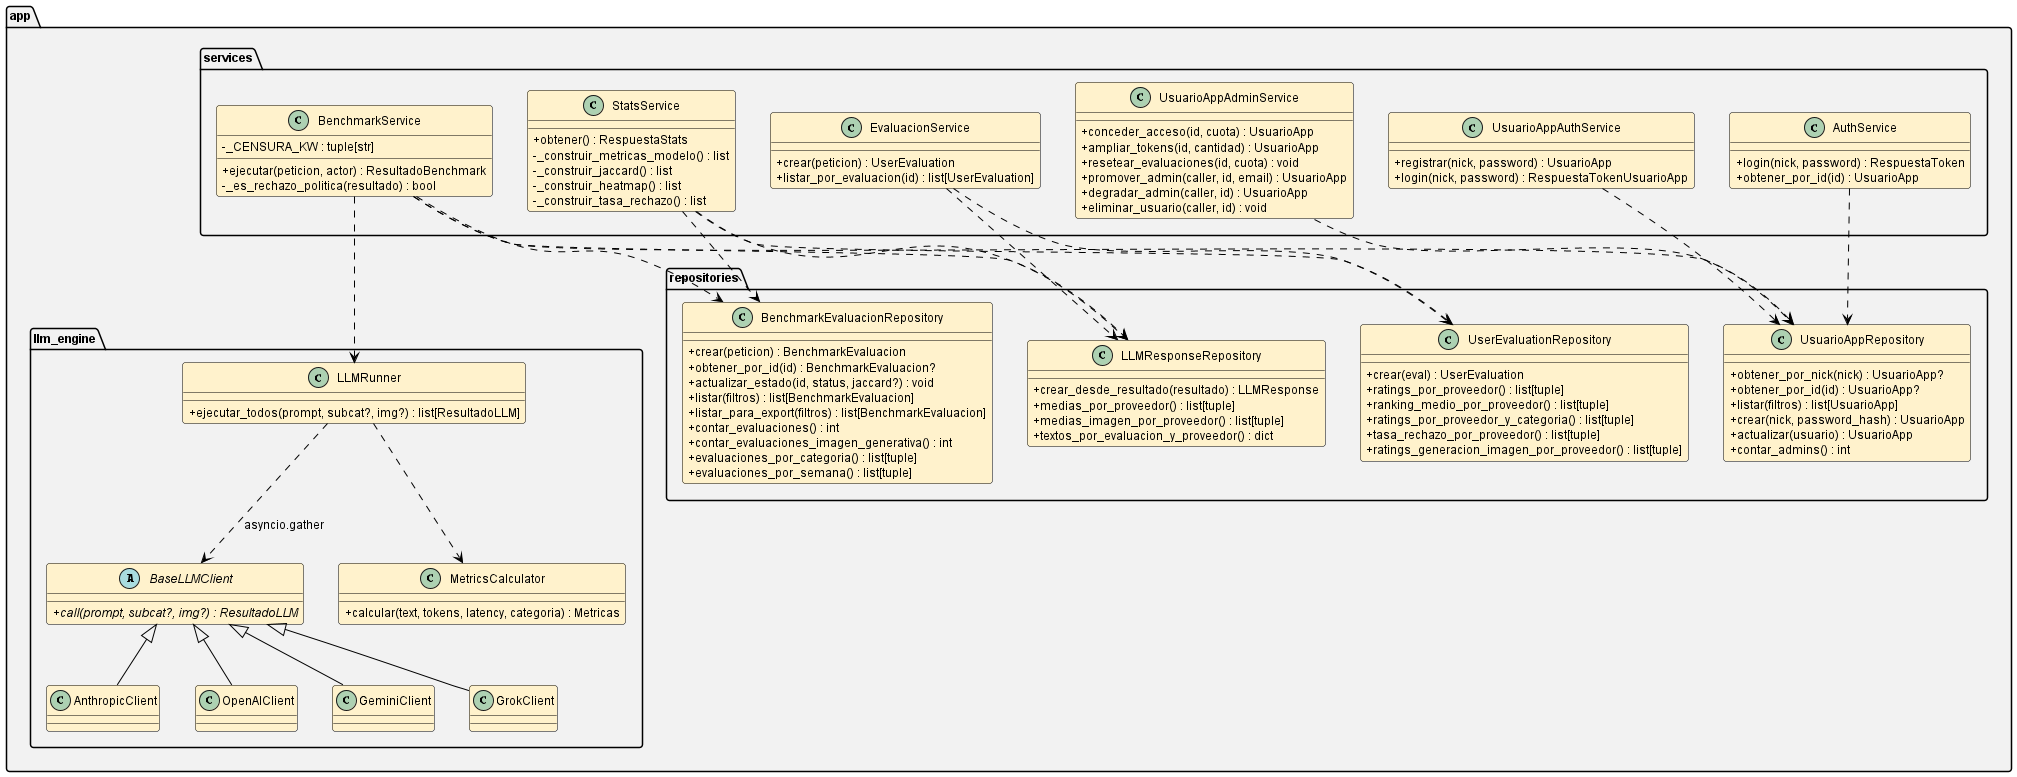

The diagram above was rendered by PlantUML. Its source (embedded in the PNG):
@startuml cls_capas_arquitectura

' ============================================================
' Estilo claro estandar — fondo blanco, fuente y lineas negras,
' rellenos pastel suaves. NO MODO OSCURO.
' Inyectado por docs/diagramas/plantuml/_normalizar_estilo_claro.py
' ============================================================
skinparam backgroundColor #FFFFFF
skinparam defaultFontColor #000000
skinparam defaultFontName "Helvetica"
skinparam defaultFontSize 12
skinparam shadowing false
skinparam roundCorner 6
skinparam ArrowColor #000000
skinparam ArrowFontColor #000000

' Notas: amarillo palido, texto negro, borde naranja oscuro.
skinparam noteBackgroundColor #FFF9CC
skinparam noteBorderColor #B5852E
skinparam noteFontColor #000000

' Titulos
skinparam titleFontColor #1F4E79
skinparam titleFontSize 14
skinparam titleFontStyle bold

' Divisores y headers
skinparam dividerBackgroundColor #F2F2F2
skinparam dividerFontColor #000000

' ─── Secuencia ───────────────────────────
skinparam sequence {
  ActorBackgroundColor #DAE8FC
  ActorBorderColor #000000
  ActorFontColor #000000
  ParticipantBackgroundColor #FFF2CC
  ParticipantBorderColor #000000
  ParticipantFontColor #000000
  LifeLineBorderColor #000000
  LifeLineBackgroundColor #FFFFFF
  ArrowColor #000000
  ArrowFontColor #000000
  GroupBackgroundColor #F2F2F2
  GroupHeaderFontColor #000000
  GroupBorderColor #000000
  ReferenceBackgroundColor #FFF9CC
  ReferenceBorderColor #B5852E
  ReferenceFontColor #000000
  DividerBackgroundColor #F2F2F2
  DividerFontColor #000000
}
skinparam activationBackgroundColor #FFF2CC
skinparam activationBorderColor #000000
skinparam databaseBackgroundColor #E1D5E7
skinparam databaseBorderColor #000000
skinparam databaseFontColor #000000

' ─── Actividad ───────────────────────────
skinparam activity {
  BackgroundColor #FFF2CC
  BorderColor #000000
  ArrowColor #000000
  FontColor #000000
  StartColor #000000
  EndColor #000000
  DiamondBackgroundColor #DAE8FC
  DiamondBorderColor #000000
  DiamondFontColor #000000
}
skinparam activityArrowColor #000000

' ─── Estados ─────────────────────────────
skinparam state {
  BackgroundColor #DAE8FC
  BorderColor #000000
  FontColor #000000
  ArrowColor #000000
  StartColor #000000
  EndColor #000000
}

' ─── Casos de uso ────────────────────────
skinparam usecase {
  BackgroundColor #FFF2CC
  BorderColor #000000
  ArrowColor #000000
  FontColor #000000
}
skinparam actor {
  BackgroundColor #DAE8FC
  BorderColor #000000
  FontColor #000000
}

' ─── Clases ──────────────────────────────
skinparam class {
  BackgroundColor #FFF2CC
  BorderColor #000000
  ArrowColor #000000
  FontColor #000000
  AttributeFontColor #000000
  StereotypeFontColor #595959
}
skinparam classAttributeIconSize 0
skinparam classBackgroundColor #FFF2CC
skinparam classBorderColor #000000

' ─── Componentes / paquetes ──────────────
skinparam component {
  BackgroundColor #D5E8D4
  BorderColor #000000
  ArrowColor #000000
  FontColor #000000
}
skinparam package {
  BackgroundColor #F2F2F2
  BorderColor #000000
  FontColor #000000
}
skinparam node {
  BackgroundColor #FFF2CC
  BorderColor #000000
  FontColor #000000
}
skinparam cloud {
  BackgroundColor #E1D5E7
  BorderColor #000000
  FontColor #000000
}

' ─── ER ──────────────────────────────────
skinparam entity {
  BackgroundColor #FFF2CC
  BorderColor #000000
  FontColor #000000
}

' ─── Rectangulos genericos ──────────────
skinparam rectangle {
  BackgroundColor #F8F8F8
  BorderColor #000000
  FontColor #000000
}

' ─── Interfaces ──────────────────────────
skinparam interface {
  BackgroundColor #FFF2CC
  BorderColor #000000
  FontColor #000000
}

' ============================================================
' Clases: Capas backend - repositories + services + LLM engine
' Ruta: docs/diagramas/plantuml/cls_capas_arquitectura.puml
'
' Vista de las tres capas no-modelo del backend:
'   - Repositories: acceso a datos (patron Repository).
'   - Services: logica de negocio.
'   - LLM engine: clientes asincronos + runner paralelo.
'
' Los modelos ORM puros estan en cls_modelos_orm.
' ============================================================

' ─── Repositories ───────────────────────────────
package "app.repositories" {
  class BenchmarkEvaluacionRepository {
    + crear(peticion) : BenchmarkEvaluacion
    + obtener_por_id(id) : BenchmarkEvaluacion?
    + actualizar_estado(id, status, jaccard?) : void
    + listar(filtros) : list[BenchmarkEvaluacion]
    + listar_para_export(filtros) : list[BenchmarkEvaluacion]
    + contar_evaluaciones() : int
    + contar_evaluaciones_imagen_generativa() : int
    + evaluaciones_por_categoria() : list[tuple]
    + evaluaciones_por_semana() : list[tuple]
  }
  class LLMResponseRepository {
    + crear_desde_resultado(resultado) : LLMResponse
    + medias_por_proveedor() : list[tuple]
    + medias_imagen_por_proveedor() : list[tuple]
    + textos_por_evaluacion_y_proveedor() : dict
  }
  class UserEvaluationRepository {
    + crear(eval) : UserEvaluation
    + ratings_por_proveedor() : list[tuple]
    + ranking_medio_por_proveedor() : list[tuple]
    + ratings_por_proveedor_y_categoria() : list[tuple]
    + tasa_rechazo_por_proveedor() : list[tuple]
    + ratings_generacion_imagen_por_proveedor() : list[tuple]
  }
  class UsuarioAppRepository {
    + obtener_por_nick(nick) : UsuarioApp?
    + obtener_por_id(id) : UsuarioApp?
    + listar(filtros) : list[UsuarioApp]
    + crear(nick, password_hash) : UsuarioApp
    + actualizar(usuario) : UsuarioApp
    + contar_admins() : int
  }
}

' ─── Services ────────────────────────────────────
package "app.services" {
  class BenchmarkService {
    + ejecutar(peticion, actor) : ResultadoBenchmark
    - _es_rechazo_politica(resultado) : bool
    - _CENSURA_KW : tuple[str]
  }
  class EvaluacionService {
    + crear(peticion) : UserEvaluation
    + listar_por_evaluacion(id) : list[UserEvaluation]
  }
  class StatsService {
    + obtener() : RespuestaStats
    - _construir_metricas_modelo() : list
    - _construir_jaccard() : list
    - _construir_heatmap() : list
    - _construir_tasa_rechazo() : list
  }
  class UsuarioAppAdminService {
    + conceder_acceso(id, cuota) : UsuarioApp
    + ampliar_tokens(id, cantidad) : UsuarioApp
    + resetear_evaluaciones(id, cuota) : void
    + promover_admin(caller, id, email) : UsuarioApp
    + degradar_admin(caller, id) : UsuarioApp
    + eliminar_usuario(caller, id) : void
  }
  class UsuarioAppAuthService {
    + registrar(nick, password) : UsuarioApp
    + login(nick, password) : RespuestaTokenUsuarioApp
  }
  class AuthService {
    + login(nick, password) : RespuestaToken
    + obtener_por_id(id) : UsuarioApp
  }
}

' ─── LLM Engine ──────────────────────────────────
package "app.llm_engine" {
  abstract class BaseLLMClient {
    + {abstract} call(prompt, subcat?, img?) : ResultadoLLM
  }
  class AnthropicClient
  class OpenAIClient
  class GeminiClient
  class GrokClient

  class LLMRunner {
    + ejecutar_todos(prompt, subcat?, img?) : list[ResultadoLLM]
  }
  class MetricsCalculator {
    + calcular(text, tokens, latency, categoria) : Metricas
  }
}

' ─── Relaciones ──────────────────────────────────
BenchmarkService ..> BenchmarkEvaluacionRepository
BenchmarkService ..> LLMResponseRepository
BenchmarkService ..> UsuarioAppRepository
BenchmarkService ..> LLMRunner

EvaluacionService ..> UserEvaluationRepository
EvaluacionService ..> LLMResponseRepository

StatsService ..> BenchmarkEvaluacionRepository
StatsService ..> LLMResponseRepository
StatsService ..> UserEvaluationRepository

UsuarioAppAdminService ..> UsuarioAppRepository
UsuarioAppAuthService ..> UsuarioAppRepository
AuthService ..> UsuarioAppRepository

LLMRunner ..> BaseLLMClient : asyncio.gather
LLMRunner ..> MetricsCalculator
BaseLLMClient <|-- AnthropicClient
BaseLLMClient <|-- OpenAIClient
BaseLLMClient <|-- GeminiClient
BaseLLMClient <|-- GrokClient

@enduml